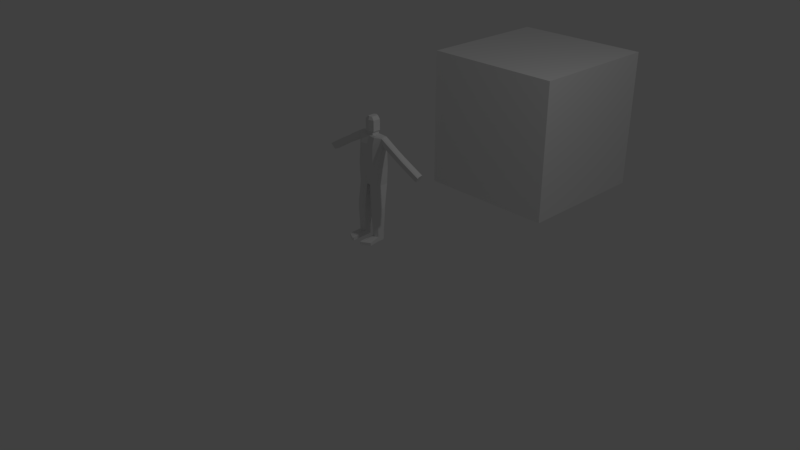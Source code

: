 # Source: simple_character.blend  (saved by Blender 2.79.0; exported with 4.5.12 LTS)
import bpy
from mathutils import Matrix  # noqa: F401  (used for matrix-valued properties, if any)

bpy.ops.wm.read_factory_settings(use_empty=True)
scene = bpy.context.scene
scene.name = 'Scene'

# ---- collections
col_collection_1 = bpy.data.collections.new('Collection 1'); scene.collection.children.link(col_collection_1)

# ---- materials (node trees are filled in below, after node groups)
mat_material = bpy.data.materials.new('Material')
mat_material.alpha_threshold = 0.0
mat_material.use_transparent_shadow = False
mat_material.roughness = 0.5
mat_material.line_color = (0.0, 0.0, 0.0, 1.0)

# ---- material node trees

# ---- world
world_world = bpy.data.worlds.new('World'); scene.world = world_world
world_world.color = (0.05088, 0.05088, 0.05088)
world_world.use_sun_shadow = False
world_world.sun_shadow_jitter_overblur = 0.0
world_world.cycles.sampling_method = 'MANUAL'

# ---- cameras
cam_camera = bpy.data.cameras.new('Camera')
cam_camera.clip_end = 100.0
cam_camera.lens = 35.0
cam_camera.sensor_width = 32.0
cam_camera.sensor_height = 18.0
cam_camera.ortho_scale = 7.314
cam_camera.dof.focus_distance = 0.0
cam_camera.dof.aperture_fstop = 128.0

# ---- lights
light_lamp = bpy.data.lights.new('Lamp', 'POINT')
light_lamp.transmission_factor = 0.0
light_lamp.cutoff_distance = 30.0
light_lamp.energy = 100.0
light_lamp.shadow_buffer_clip_start = 1.001
light_lamp.shadow_soft_size = 0.1
light_lamp.shadow_maximum_resolution = 0.006
light_lamp.use_absolute_resolution = True

# ---- meshes
me_cube = bpy.data.meshes.new('Cube')
me_cube.from_pydata([(0.4668, 0.7445, -0.2234), (-1.0, 0.7445, -0.2234), (0.4668, 0.8184, 1.0), (-1.0, 0.8184, 1.0), (0.02192, 1.0, 2.619), (-0.6497, 1.0, 2.589), (0.08816, 1.0, 3.034), (-0.6718, 1.0, 2.977), (0.03158, 2.415, 1.889), (-0.6329, 2.311, 1.881), (0.07135, 2.65, 2.127), (-0.7228, 2.546, 2.14), (0.004508, 2.684, 1.732), (-0.6729, 2.581, 1.724), (0.05009, 2.919, 1.969), (-0.7628, 2.816, 1.983), (-0.168, 3.845, 1.055), (-0.8454, 3.741, 1.047), (-0.1224, 4.08, 1.291), (-0.9353, 3.976, 1.305), (0.6575, 0.3858, -0.2234), (-1.219, 0.3676, -0.2234), (0.4668, 0.3748, 1.0), (-1.0, 0.3748, 1.0), (0.6004, 0.5215, 2.504), (-1.0, 0.5098, 2.504), (0.3824, 0.5215, 3.013), (-0.8729, 0.5098, 2.983), (0.4668, 0.1234, -0.2234), (0.4668, 0.1972, 1.0), (0.5646, 0.2647, 2.504), (0.3466, 0.2647, 3.013), (-1.0, 0.1234, -0.2234), (-1.0, 0.1972, 1.0), (-1.0, 0.2647, 2.504), (-0.8729, 0.2647, 2.983), (0.1098, 0.7445, -0.2234), (0.1098, 0.8184, 1.0), (-0.07696, 1.0, 2.504), (-0.07696, 1.0, 3.087), (-0.06556, 2.39, 1.78), (-0.09204, 2.625, 2.185), (-0.09579, 2.659, 1.623), (-0.1223, 2.894, 2.028), (-0.2683, 3.82, 0.9455), (-0.2947, 4.055, 1.351), (0.2109, 0.5186, 3.087), (-0.4279, 0.9112, -2.09), (0.1838, 0.2647, 3.087), (0.1098, 0.1234, -0.2234), (-0.6744, 0.7445, -0.2234), (-0.6744, 0.8184, 1.0), (-0.5841, 1.0, 2.504), (-0.5841, 1.0, 3.087), (-0.5689, 2.334, 1.792), (-0.5954, 2.569, 2.197), (-0.6061, 2.604, 1.634), (-0.6326, 2.839, 2.04), (-0.7786, 3.764, 0.9572), (-0.805, 3.999, 1.363), (-0.1022, 0.9112, -2.09), (-0.6744, 0.1234, -0.2234), (-0.6447, 0.5124, 3.087), (-0.6527, 0.2647, 3.087), (-0.6527, 0.2647, 3.281), (0.1838, 0.2647, 3.281), (-0.6527, 0.3593, 3.322), (0.1838, 0.3593, 3.322), (-0.6527, 0.3593, 4.052), (0.1838, 0.3593, 4.052), (-0.6527, 0.1704, 4.26), (0.1072, 0.1774, 4.26), (-0.1022, 0.9112, -1.775), (-0.4279, 0.9112, -1.775), (-0.6464, 0.5342, -1.775), (0.5783, 0.9112, -1.775), (0.7689, 0.5524, -1.775), (-0.4279, 0.29, -1.775), (-0.3808, 0.8046, -3.707), (0.5783, 0.29, -1.775), (-0.1022, 0.29, -1.775), (0.2212, 0.9112, -1.775), (-0.1289, 0.8787, -3.707), (0.2212, 0.29, -1.775), (-0.6464, 0.5342, -2.09), (0.5783, 0.9112, -2.09), (0.7689, 0.5524, -2.09), (-0.4279, 0.29, -2.09), (-0.3808, 0.8046, -4.015), (0.5783, 0.29, -2.09), (-0.1022, 0.29, -2.09), (0.2212, 0.9112, -2.09), (-0.1289, 0.8787, -4.015), (0.2212, 0.29, -2.09), (-0.6731, 0.6427, -3.707), (0.4668, 0.8787, -3.707), (0.6575, 0.661, -3.707), (-0.3761, 0.4614, -3.707), (2.255, 0.4368, -3.819), (0.4668, 0.3986, -3.707), (-0.1289, 0.3986, -3.707), (0.1098, 0.8787, -3.707), (1.706, 1.005, -3.819), (0.1098, 0.3986, -3.707), (-0.4546, 0.5762, -4.015), (0.4668, 0.8787, -4.015), (0.4668, 0.5762, -4.015), (-0.3761, 0.4614, -4.015), (-0.1289, 0.5762, -4.015), (0.4668, 0.3986, -4.015), (-0.1289, 0.3986, -4.015), (0.1098, 0.8787, -4.015), (0.1098, 0.5762, -4.015), (0.1098, 0.3986, -4.015), (2.164, 0.3259, -3.819), (2.164, 0.3259, -4.015), (1.706, 1.005, -4.015), (2.255, 0.4368, -4.015), (0.4668, -0.7445, -0.2234), (0.4668, 0.0, -0.2234), (-1.0, 0.0, -0.2234), (-1.0, -0.7445, -0.2234), (0.4668, -0.8184, 1.0), (0.4668, 0.0, 1.0), (-1.0, 0.0, 1.0), (-1.0, -0.8184, 1.0), (0.02192, -1.0, 2.619), (0.5288, 0.0, 2.504), (-0.6497, -1.0, 2.589), (-1.0, 0.0, 2.504), (0.08816, -1.0, 3.034), (0.3109, 0.0, 3.013), (-0.6718, -1.0, 2.977), (-0.8729, 0.0, 2.983), (0.03158, -2.415, 1.889), (-0.6329, -2.311, 1.881), (0.07135, -2.65, 2.127), (-0.7228, -2.546, 2.14), (0.004508, -2.684, 1.732), (-0.6729, -2.581, 1.724), (0.05009, -2.919, 1.969), (-0.7628, -2.816, 1.983), (-0.168, -3.845, 1.055), (-0.8454, -3.741, 1.047), (-0.1224, -4.08, 1.291), (-0.9353, -3.976, 1.305), (0.6575, -0.3858, -0.2234), (-1.219, -0.3676, -0.2234), (0.4668, -0.3748, 1.0), (-1.0, -0.3748, 1.0), (0.6004, -0.5215, 2.504), (-1.0, -0.5098, 2.504), (0.3824, -0.5215, 3.013), (-0.8729, -0.5098, 2.983), (0.4668, -0.1234, -0.2234), (0.4668, -0.1972, 1.0), (0.5646, -0.2647, 2.504), (0.3466, -0.2647, 3.013), (-1.0, -0.1234, -0.2234), (-1.0, -0.1972, 1.0), (-1.0, -0.2647, 2.504), (-0.8729, -0.2647, 2.983), (0.1098, -0.7445, -0.2234), (0.1098, 0.0, -0.2234), (0.1098, -0.8184, 1.0), (0.1098, 0.0, 1.0), (-0.07696, -1.0, 2.504), (0.1567, 0.0, 2.504), (-0.07696, -1.0, 3.087), (0.1567, 0.0, 3.087), (-0.06556, -2.39, 1.78), (-0.09204, -2.625, 2.185), (-0.09579, -2.659, 1.623), (-0.1223, -2.894, 2.028), (-0.2683, -3.82, 0.9455), (-0.2947, -4.055, 1.351), (0.2109, -0.5186, 3.087), (-0.4279, -0.9112, -2.09), (0.1838, -0.2647, 3.087), (0.1098, -0.1234, -0.2234), (-0.6744, -0.7445, -0.2234), (-0.6744, 0.0, -0.2234), (-0.6744, -0.8184, 1.0), (-0.6744, 0.0, 1.0), (-0.5841, -1.0, 2.504), (-0.6606, 0.0, 2.504), (-0.5841, -1.0, 3.087), (-0.6606, 0.0, 3.087), (-0.5689, -2.334, 1.792), (-0.5954, -2.569, 2.197), (-0.6061, -2.604, 1.634), (-0.6326, -2.839, 2.04), (-0.7786, -3.764, 0.9572), (-0.805, -3.999, 1.363), (-0.1022, -0.9112, -2.09), (-0.6744, -0.1234, -0.2234), (-0.6447, -0.5124, 3.087), (-0.6527, -0.2647, 3.087), (-0.6527, -0.2647, 3.281), (0.1838, -0.2647, 3.281), (0.1567, 0.0, 3.281), (-0.6606, 0.0, 3.281), (-0.6527, -0.3593, 3.322), (0.1838, -0.3593, 3.322), (0.3426, 0.0, 3.322), (-0.8989, 0.0, 3.322), (-0.6527, -0.3593, 4.052), (0.1838, -0.3593, 4.052), (0.3426, 0.0, 4.052), (-0.8989, 0.0, 4.052), (-0.6527, -0.1704, 4.26), (0.1072, -0.1774, 4.26), (0.2075, 0.0, 4.26), (-0.7745, 0.0, 4.26), (-0.1022, -0.9112, -1.775), (-0.4279, -0.9112, -1.775), (-0.6464, -0.5342, -1.775), (0.5783, -0.9112, -1.775), (0.7689, -0.5524, -1.775), (-0.4279, -0.29, -1.775), (-0.3808, -0.8046, -3.707), (0.5783, -0.29, -1.775), (-0.1022, -0.29, -1.775), (0.2212, -0.9112, -1.775), (-0.1289, -0.8787, -3.707), (0.2212, -0.29, -1.775), (-0.6464, -0.5342, -2.09), (0.5783, -0.9112, -2.09), (0.7689, -0.5524, -2.09), (-0.4279, -0.29, -2.09), (-0.3808, -0.8046, -4.015), (0.5783, -0.29, -2.09), (-0.1022, -0.29, -2.09), (0.2212, -0.9112, -2.09), (-0.1289, -0.8787, -4.015), (0.2212, -0.29, -2.09), (-0.6731, -0.6427, -3.707), (0.4668, -0.8787, -3.707), (0.6575, -0.661, -3.707), (-0.3761, -0.4614, -3.707), (2.255, -0.4368, -3.819), (0.4668, -0.3986, -3.707), (-0.1289, -0.3986, -3.707), (0.1098, -0.8787, -3.707), (1.706, -1.005, -3.819), (0.1098, -0.3986, -3.707), (-0.4546, -0.5762, -4.015), (0.4668, -0.8787, -4.015), (0.4668, -0.5762, -4.015), (-0.3761, -0.4614, -4.015), (-0.1289, -0.5762, -4.015), (0.4668, -0.3986, -4.015), (-0.1289, -0.3986, -4.015), (0.1098, -0.8787, -4.015), (0.1098, -0.5762, -4.015), (0.1098, -0.3986, -4.015), (2.164, -0.3259, -3.819), (2.164, -0.3259, -4.015), (1.706, -1.005, -4.015), (2.255, -0.4368, -4.015)], [], [(61, 181, 120, 32), (28, 29, 123, 119), (21, 23, 3, 1), (51, 50, 1, 3), (22, 2, 4, 24), (33, 124, 129, 34), (51, 3, 5, 52), (63, 35, 133, 187), (24, 4, 6, 26), (34, 129, 133, 35), (5, 7, 11, 9), (41, 10, 14, 43), (39, 6, 10, 41), (6, 4, 8, 10), (52, 5, 9, 54), (14, 12, 16, 18), (10, 8, 12, 14), (54, 9, 13, 56), (9, 11, 15, 13), (58, 17, 19, 59), (56, 13, 17, 58), (13, 15, 19, 17), (43, 14, 18, 45), (5, 25, 27, 7), (30, 24, 26, 31), (53, 7, 27, 62), (3, 23, 25, 5), (29, 22, 24, 30), (32, 33, 23, 21), (0, 2, 22, 20), (50, 36, 81, 72), (120, 124, 33, 32), (123, 29, 30, 127), (127, 30, 31, 131), (25, 34, 35, 27), (62, 27, 35, 63), (23, 33, 34, 25), (20, 22, 29, 28), (0, 20, 76, 75), (20, 28, 79, 76), (26, 46, 48, 31), (36, 0, 75, 81), (6, 39, 46, 26), (57, 43, 45, 59), (12, 42, 44, 16), (16, 44, 45, 18), (8, 40, 42, 12), (4, 38, 40, 8), (53, 39, 41, 55), (55, 41, 43, 57), (31, 48, 169, 131), (2, 37, 38, 4), (2, 0, 36, 37), (28, 119, 163, 49), (11, 55, 57, 15), (7, 53, 55, 11), (15, 57, 59, 19), (28, 49, 83, 79), (46, 62, 63, 48), (49, 61, 80, 83), (39, 53, 62, 46), (42, 56, 58, 44), (44, 58, 59, 45), (40, 54, 56, 42), (38, 52, 54, 40), (169, 48, 65, 200), (37, 51, 52, 38), (37, 36, 50, 51), (49, 163, 181, 61), (64, 201, 205, 66), (48, 63, 64, 65), (63, 187, 201, 64), (204, 67, 69, 208), (200, 65, 67, 204), (65, 64, 66, 67), (67, 66, 68, 69), (66, 205, 209, 68), (71, 70, 213, 212), (69, 68, 70, 71), (68, 209, 213, 70), (208, 69, 71, 212), (77, 74, 84, 87), (80, 77, 87, 90), (79, 83, 93, 89), (75, 76, 86, 85), (72, 81, 91, 60), (76, 79, 89, 86), (1, 50, 72, 73), (61, 32, 77, 80), (21, 1, 73, 74), (32, 21, 74, 77), (87, 84, 94, 97), (90, 87, 97, 100), (89, 93, 103, 99), (85, 86, 96, 95), (60, 91, 101, 82), (86, 89, 99, 96), (73, 72, 60, 47), (81, 75, 85, 91), (83, 80, 90, 93), (74, 73, 47, 84), (101, 95, 105, 111), (78, 82, 92, 88), (97, 94, 104, 107), (100, 97, 107, 110), (99, 103, 113, 109), (105, 95, 102, 116), (47, 60, 82, 78), (91, 85, 95, 101), (93, 90, 100, 103), (84, 47, 78, 94), (92, 108, 104, 88), (108, 110, 107, 104), (106, 109, 113, 112), (105, 106, 112, 111), (112, 113, 110, 108), (111, 112, 108, 92), (103, 100, 110, 113), (94, 78, 88, 104), (109, 106, 117, 115), (82, 101, 111, 92), (102, 98, 117, 116), (98, 114, 115, 117), (95, 96, 98, 102), (106, 105, 116, 117), (99, 109, 115, 114), (96, 99, 114, 98), (195, 158, 120, 181), (165, 167, 127, 123), (154, 119, 123, 155), (181, 120, 124, 183), (147, 121, 125, 149), (182, 125, 121, 180), (167, 169, 131, 127), (148, 150, 126, 122), (159, 160, 129, 124), (182, 184, 128, 125), (197, 187, 133, 161), (150, 152, 130, 126), (160, 161, 133, 129), (128, 135, 137, 132), (171, 173, 140, 136), (168, 171, 136, 130), (130, 136, 134, 126), (184, 188, 135, 128), (140, 144, 142, 138), (136, 140, 138, 134), (188, 190, 139, 135), (135, 139, 141, 137), (192, 193, 145, 143), (190, 192, 143, 139), (139, 143, 145, 141), (173, 175, 144, 140), (128, 132, 153, 151), (156, 157, 152, 150), (186, 196, 153, 132), (125, 128, 151, 149), (155, 156, 150, 148), (158, 147, 149, 159), (118, 146, 148, 122), (180, 214, 223, 162), (120, 158, 159, 124), (123, 127, 156, 155), (127, 131, 157, 156), (151, 153, 161, 160), (196, 197, 161, 153), (149, 151, 160, 159), (146, 154, 155, 148), (118, 217, 218, 146), (146, 218, 221, 154), (152, 157, 178, 176), (162, 223, 217, 118), (130, 152, 176, 168), (191, 193, 175, 173), (138, 142, 174, 172), (142, 144, 175, 174), (134, 138, 172, 170), (126, 134, 170, 166), (186, 189, 171, 168), (189, 191, 173, 171), (157, 131, 169, 178), (122, 126, 166, 164), (185, 187, 169, 167), (122, 164, 162, 118), (119, 163, 165, 123), (183, 185, 167, 165), (154, 179, 163, 119), (124, 129, 185, 183), (129, 133, 187, 185), (137, 141, 191, 189), (132, 137, 189, 186), (141, 145, 193, 191), (154, 221, 225, 179), (176, 178, 197, 196), (179, 225, 222, 195), (168, 176, 196, 186), (172, 174, 192, 190), (174, 175, 193, 192), (170, 172, 190, 188), (166, 170, 188, 184), (169, 200, 199, 178), (164, 166, 184, 182), (164, 182, 180, 162), (163, 181, 183, 165), (179, 195, 181, 163), (198, 202, 205, 201), (178, 199, 198, 197), (197, 198, 201, 187), (187, 201, 200, 169), (204, 208, 207, 203), (200, 204, 203, 199), (201, 205, 204, 200), (199, 203, 202, 198), (209, 213, 212, 208), (205, 209, 208, 204), (203, 207, 206, 202), (202, 206, 209, 205), (211, 212, 213, 210), (207, 211, 210, 206), (206, 210, 213, 209), (208, 212, 211, 207), (219, 229, 226, 216), (222, 232, 229, 219), (221, 231, 235, 225), (217, 227, 228, 218), (214, 194, 233, 223), (218, 228, 231, 221), (121, 215, 214, 180), (195, 222, 219, 158), (147, 216, 215, 121), (158, 219, 216, 147), (229, 239, 236, 226), (232, 242, 239, 229), (231, 241, 245, 235), (227, 237, 238, 228), (194, 224, 243, 233), (228, 238, 241, 231), (215, 177, 194, 214), (223, 233, 227, 217), (225, 235, 232, 222), (216, 226, 177, 215), (243, 253, 247, 237), (220, 230, 234, 224), (239, 249, 246, 236), (242, 252, 249, 239), (241, 251, 255, 245), (247, 258, 244, 237), (177, 220, 224, 194), (233, 243, 237, 227), (235, 245, 242, 232), (226, 236, 220, 177), (234, 230, 246, 250), (250, 246, 249, 252), (248, 254, 255, 251), (247, 253, 254, 248), (254, 250, 252, 255), (253, 234, 250, 254), (245, 255, 252, 242), (236, 246, 230, 220), (251, 257, 259, 248), (224, 234, 253, 243), (244, 258, 259, 240), (240, 259, 257, 256), (237, 244, 240, 238), (248, 259, 258, 247), (241, 256, 257, 251), (238, 240, 256, 241)])
_uv = me_cube.uv_layers.new(name='UVMap')
_uv.uv.foreach_set('vector', [0.632, 0.7441, 0.621, 0.7441, 0.621, 0.7151, 0.632, 0.7151, 0.08276, 0.6735, 0.07616, 0.5647, 0.09378, 0.5647, 0.09378, 0.6735, 0.2572, 0.3849, 0.2565, 0.4944, 0.2169, 0.4944, 0.2235, 0.3855, 0.7837, 0.1135, 0.7837, 0.004472, 0.8128, 0.004452, 0.8128, 0.1135, 0.0603, 0.5647, 0.02069, 0.5647, 0.004466, 0.4219, 0.0472, 0.4304, 0.2724, 0.4944, 0.29, 0.4944, 0.29, 0.6283, 0.2663, 0.6283, 0.7837, 0.1135, 0.8128, 0.1135, 0.7813, 0.2555, 0.7755, 0.2479, 0.416, 0.7877, 0.3968, 0.7877, 0.3968, 0.7642, 0.4153, 0.7642, 0.0472, 0.4304, 0.004466, 0.4219, 0.004466, 0.3847, 0.0472, 0.3858, 0.2663, 0.6283, 0.29, 0.6283, 0.29, 0.6712, 0.2663, 0.6712, 0.1647, 0.9699, 0.1346, 0.9867, 0.1322, 0.8301, 0.1624, 0.8372, 0.8366, 0.1338, 0.8217, 0.1323, 0.8218, 0.1082, 0.8375, 0.1098, 0.8458, 0.2782, 0.8308, 0.2789, 0.8217, 0.1323, 0.8366, 0.1338, 0.3209, 0.6802, 0.3535, 0.6982, 0.3492, 0.8399, 0.3203, 0.8479, 0.1711, 0.9662, 0.1647, 0.9699, 0.1624, 0.8372, 0.1682, 0.8316, 0.321, 0.8757, 0.3498, 0.8677, 0.3528, 0.9875, 0.3241, 0.9955, 0.3203, 0.8479, 0.3492, 0.8399, 0.3498, 0.8677, 0.321, 0.8757, 0.1682, 0.8316, 0.1624, 0.8372, 0.1629, 0.8094, 0.1687, 0.8038, 0.1624, 0.8372, 0.1322, 0.8301, 0.1328, 0.8023, 0.1629, 0.8094, 0.3836, 0.7169, 0.378, 0.7087, 0.3716, 0.6847, 0.3836, 0.6802, 0.1687, 0.8038, 0.1629, 0.8094, 0.1653, 0.6895, 0.1711, 0.6839, 0.1629, 0.8094, 0.1328, 0.8023, 0.1351, 0.6824, 0.1653, 0.6895, 0.8375, 0.1098, 0.8218, 0.1082, 0.8295, 0.004452, 0.8452, 0.005983, 0.2007, 0.6369, 0.2445, 0.6283, 0.2445, 0.6712, 0.2007, 0.6713, 0.07014, 0.4305, 0.0472, 0.4304, 0.0472, 0.3858, 0.07014, 0.3859, 0.4221, 0.8532, 0.4147, 0.8532, 0.3968, 0.8096, 0.4167, 0.8098, 0.2169, 0.4944, 0.2565, 0.4944, 0.2445, 0.6283, 0.2007, 0.6369, 0.07616, 0.5647, 0.0603, 0.5647, 0.0472, 0.4304, 0.07014, 0.4305, 0.279, 0.3855, 0.2724, 0.4944, 0.2565, 0.4944, 0.2572, 0.3849, 0.02728, 0.6735, 0.02069, 0.5647, 0.0603, 0.5647, 0.05932, 0.673, 0.3591, 0.3713, 0.2901, 0.3599, 0.3022, 0.2224, 0.3307, 0.2271, 0.29, 0.3855, 0.29, 0.4944, 0.2724, 0.4944, 0.279, 0.3855, 0.09378, 0.5647, 0.07616, 0.5647, 0.07014, 0.4305, 0.09378, 0.4306, 0.09378, 0.4306, 0.07014, 0.4305, 0.07014, 0.3859, 0.09378, 0.386, 0.2445, 0.6283, 0.2663, 0.6283, 0.2663, 0.6712, 0.2445, 0.6712, 0.4167, 0.8098, 0.3968, 0.8096, 0.3968, 0.7877, 0.416, 0.7877, 0.2565, 0.4944, 0.2724, 0.4944, 0.2663, 0.6283, 0.2445, 0.6283, 0.05932, 0.673, 0.0603, 0.5647, 0.07616, 0.5647, 0.08276, 0.6735, 0.8974, 0.3642, 0.9293, 0.3611, 0.9253, 0.4996, 0.8934, 0.5027, 0.9293, 0.3611, 0.9527, 0.3598, 0.9487, 0.4983, 0.9253, 0.4996, 0.5086, 0.8106, 0.493, 0.8103, 0.4906, 0.7877, 0.5054, 0.7877, 0.2901, 0.3599, 0.2586, 0.3548, 0.2708, 0.2172, 0.3022, 0.2224, 0.4823, 0.8532, 0.4673, 0.8532, 0.493, 0.8103, 0.5086, 0.8106, 0.8833, 0.1126, 0.8375, 0.1098, 0.8452, 0.005983, 0.891, 0.008833, 0.3498, 0.8677, 0.3597, 0.8706, 0.3627, 0.9904, 0.3528, 0.9875, 0.842, 0.2939, 0.852, 0.3027, 0.8152, 0.3054, 0.8202, 0.2899, 0.3492, 0.8399, 0.359, 0.8428, 0.3597, 0.8706, 0.3498, 0.8677, 0.3535, 0.6982, 0.3627, 0.7033, 0.359, 0.8428, 0.3492, 0.8399, 0.891, 0.2762, 0.8458, 0.2782, 0.8366, 0.1338, 0.8817, 0.1367, 0.8817, 0.1367, 0.8366, 0.1338, 0.8375, 0.1098, 0.8833, 0.1126, 0.5054, 0.7877, 0.4906, 0.7877, 0.4882, 0.7642, 0.5022, 0.7642, 0.6818, 0.1136, 0.7137, 0.1136, 0.7302, 0.2479, 0.7214, 0.2581, 0.6818, 0.1136, 0.6818, 0.004541, 0.7137, 0.00452, 0.7137, 0.1136, 0.632, 0.8457, 0.621, 0.8457, 0.621, 0.8139, 0.632, 0.8139, 0.7988, 0.8377, 0.7876, 0.8363, 0.7887, 0.8122, 0.8002, 0.8136, 0.8063, 0.9752, 0.799, 0.9756, 0.7876, 0.8363, 0.7988, 0.8377, 0.8002, 0.8136, 0.7887, 0.8122, 0.7948, 0.7083, 0.8063, 0.7097, 0.6729, 0.3419, 0.6411, 0.3441, 0.6411, 0.2051, 0.6729, 0.2029, 0.493, 0.8103, 0.4167, 0.8098, 0.416, 0.7877, 0.4906, 0.7877, 0.6411, 0.3441, 0.5712, 0.3489, 0.6122, 0.2071, 0.6411, 0.2051, 0.4673, 0.8532, 0.4221, 0.8532, 0.4167, 0.8098, 0.493, 0.8103, 0.06934, 0.8299, 0.1151, 0.8285, 0.1233, 0.9327, 0.07746, 0.9342, 0.852, 0.3027, 0.852, 0.3483, 0.8152, 0.3509, 0.8152, 0.3054, 0.06833, 0.8058, 0.1135, 0.8043, 0.1151, 0.8285, 0.06934, 0.8299, 0.0781, 0.6824, 0.1233, 0.6859, 0.1135, 0.8043, 0.06833, 0.8058, 0.979, 0.6369, 0.9789, 0.6604, 0.9616, 0.6604, 0.9617, 0.6369, 0.7137, 0.1136, 0.7837, 0.1135, 0.7755, 0.2479, 0.7302, 0.2479, 0.7137, 0.1136, 0.7137, 0.00452, 0.7837, 0.004472, 0.7837, 0.1135, 0.632, 0.8139, 0.621, 0.8139, 0.621, 0.7441, 0.632, 0.7441, 0.7375, 0.9001, 0.7139, 0.8994, 0.7139, 0.8783, 0.746, 0.9002, 0.777, 0.8685, 0.777, 0.9429, 0.7597, 0.9429, 0.7597, 0.8685, 0.2179, 0.9306, 0.218, 0.9542, 0.2007, 0.9542, 0.2007, 0.9306, 0.8473, 0.9767, 0.8152, 0.9772, 0.8152, 0.9122, 0.8473, 0.9118, 0.9782, 0.5723, 0.9776, 0.596, 0.9782, 0.6044, 0.9616, 0.5736, 0.7375, 0.9746, 0.7375, 0.9001, 0.746, 0.9002, 0.746, 0.9747, 0.7568, 0.3501, 0.6821, 0.3501, 0.6821, 0.2851, 0.7568, 0.2851, 0.5422, 0.8858, 0.5743, 0.885, 0.5743, 0.95, 0.5422, 0.9508, 0.5126, 0.8709, 0.5126, 0.9385, 0.4974, 0.9494, 0.4966, 0.8621, 0.7568, 0.2851, 0.6821, 0.2851, 0.6818, 0.267, 0.7496, 0.267, 0.5422, 0.9508, 0.5743, 0.95, 0.5743, 0.9689, 0.5591, 0.9693, 0.8473, 0.9118, 0.8152, 0.9122, 0.8315, 0.8939, 0.8473, 0.8936, 0.7371, 0.5623, 0.7154, 0.5597, 0.7179, 0.5318, 0.7396, 0.5344, 0.6122, 0.2071, 0.5832, 0.2091, 0.5813, 0.1812, 0.6103, 0.1792, 0.6729, 0.2029, 0.6411, 0.2051, 0.6391, 0.1772, 0.6709, 0.175, 0.8934, 0.5027, 0.9253, 0.4996, 0.9276, 0.5275, 0.8957, 0.5306, 0.3307, 0.2271, 0.3022, 0.2224, 0.3068, 0.1948, 0.3353, 0.1994, 0.9253, 0.4996, 0.9487, 0.4983, 0.951, 0.5262, 0.9276, 0.5275, 0.3878, 0.376, 0.3591, 0.3713, 0.3307, 0.2271, 0.3594, 0.2318, 0.5712, 0.3489, 0.5422, 0.3509, 0.5832, 0.2091, 0.6122, 0.2071, 0.7179, 0.6968, 0.6843, 0.6944, 0.6818, 0.5573, 0.7154, 0.5597, 0.7396, 0.6994, 0.7179, 0.6968, 0.7154, 0.5597, 0.7371, 0.5623, 0.6729, 0.8872, 0.6527, 0.8869, 0.6459, 0.7428, 0.6729, 0.7426, 0.6103, 0.1792, 0.5813, 0.1812, 0.5756, 0.03674, 0.5978, 0.03541, 0.6709, 0.175, 0.6391, 0.1772, 0.6191, 0.03394, 0.6509, 0.03174, 0.8957, 0.5306, 0.9276, 0.5275, 0.9293, 0.6721, 0.9099, 0.6742, 0.3353, 0.1994, 0.3068, 0.1948, 0.34, 0.05423, 0.361, 0.05768, 0.9276, 0.5275, 0.951, 0.5262, 0.9527, 0.6708, 0.9293, 0.6721, 0.3594, 0.2318, 0.3307, 0.2271, 0.3353, 0.1994, 0.364, 0.2041, 0.3022, 0.2224, 0.2708, 0.2172, 0.2753, 0.1896, 0.3068, 0.1948, 0.6411, 0.2051, 0.6122, 0.2071, 0.6103, 0.1792, 0.6391, 0.1772, 0.7154, 0.5597, 0.6818, 0.5573, 0.6843, 0.5294, 0.7179, 0.5318, 0.34, 0.05423, 0.3086, 0.04907, 0.313, 0.02208, 0.3444, 0.02723, 0.3834, 0.06115, 0.361, 0.05768, 0.3655, 0.03068, 0.3878, 0.03415, 0.6729, 0.7426, 0.6459, 0.7428, 0.6648, 0.7151, 0.6721, 0.7153, 0.5978, 0.03541, 0.5756, 0.03674, 0.5737, 0.009453, 0.5959, 0.00813, 0.6509, 0.03174, 0.6191, 0.03394, 0.6172, 0.006656, 0.649, 0.004452, 0.313, 0.02208, 0.3086, 0.04907, 0.2007, 0.02162, 0.2035, 0.004452, 0.364, 0.2041, 0.3353, 0.1994, 0.361, 0.05768, 0.3834, 0.06115, 0.3068, 0.1948, 0.2753, 0.1896, 0.3086, 0.04907, 0.34, 0.05423, 0.6391, 0.1772, 0.6103, 0.1792, 0.5978, 0.03541, 0.6191, 0.03394, 0.7179, 0.5318, 0.6843, 0.5294, 0.7068, 0.3871, 0.7213, 0.3875, 0.8317, 0.8566, 0.8587, 0.8557, 0.8596, 0.8847, 0.839, 0.8788, 0.8587, 0.8557, 0.8745, 0.8552, 0.8696, 0.8774, 0.8596, 0.8847, 0.857, 0.8027, 0.8728, 0.8022, 0.8738, 0.834, 0.858, 0.8345, 0.83, 0.8036, 0.857, 0.8027, 0.858, 0.8345, 0.831, 0.8353, 0.858, 0.8345, 0.8738, 0.834, 0.8745, 0.8552, 0.8587, 0.8557, 0.831, 0.8353, 0.858, 0.8345, 0.8587, 0.8557, 0.8317, 0.8566, 0.6191, 0.03394, 0.5978, 0.03541, 0.5959, 0.00813, 0.6172, 0.006656, 0.7213, 0.3875, 0.7068, 0.3871, 0.7092, 0.3598, 0.7296, 0.3614, 0.8728, 0.8022, 0.857, 0.8027, 0.8644, 0.6432, 0.8745, 0.6509, 0.361, 0.05768, 0.34, 0.05423, 0.3444, 0.02723, 0.3655, 0.03068, 0.8614, 0.3503, 0.8609, 0.2998, 0.8783, 0.3001, 0.8788, 0.3507, 0.8609, 0.2998, 0.8614, 0.2899, 0.8788, 0.2903, 0.8783, 0.3001, 0.6978, 0.7083, 0.7165, 0.7261, 0.7304, 0.8694, 0.6818, 0.8184, 0.857, 0.8027, 0.83, 0.8036, 0.8152, 0.6936, 0.8644, 0.6432, 0.9955, 0.1557, 0.9681, 0.1557, 0.9682, 0.004452, 0.9856, 0.004452, 0.7165, 0.7261, 0.7406, 0.7101, 0.7406, 0.8617, 0.7304, 0.8694, 0.61, 0.7441, 0.61, 0.7151, 0.621, 0.7151, 0.621, 0.7441, 0.4959, 0.2946, 0.5001, 0.1607, 0.5333, 0.1607, 0.5278, 0.2946, 0.1048, 0.6735, 0.09378, 0.6735, 0.09378, 0.5647, 0.1114, 0.5647, 0.426, 0.4035, 0.3969, 0.4035, 0.3968, 0.2946, 0.4259, 0.2946, 0.3228, 0.3849, 0.3565, 0.3855, 0.3631, 0.4944, 0.3235, 0.4944, 0.4987, 0.5571, 0.5277, 0.5571, 0.5277, 0.6662, 0.4987, 0.6662, 0.5001, 0.1607, 0.5, 0.1089, 0.5138, 0.1155, 0.5333, 0.1607, 0.1273, 0.5647, 0.1404, 0.4304, 0.1831, 0.4219, 0.1669, 0.5647, 0.3076, 0.4944, 0.3136, 0.6283, 0.29, 0.6283, 0.29, 0.4944, 0.4987, 0.5571, 0.4904, 0.4226, 0.4962, 0.4151, 0.5277, 0.5571, 0.416, 0.7406, 0.4153, 0.7642, 0.3968, 0.7642, 0.3968, 0.7406, 0.1404, 0.4304, 0.1404, 0.3858, 0.1831, 0.3847, 0.1831, 0.4219, 0.3136, 0.6283, 0.3136, 0.6712, 0.29, 0.6712, 0.29, 0.6283, 0.9259, 0.7, 0.9236, 0.8326, 0.8934, 0.8397, 0.8958, 0.6831, 0.8301, 0.5049, 0.831, 0.529, 0.8153, 0.5305, 0.8152, 0.5065, 0.8393, 0.3605, 0.8301, 0.5049, 0.8152, 0.5065, 0.8244, 0.3598, 0.2695, 0.9955, 0.2689, 0.8279, 0.2978, 0.8358, 0.3022, 0.9775, 0.9324, 0.7036, 0.9294, 0.8382, 0.9236, 0.8326, 0.9259, 0.7, 0.2697, 0.8, 0.2727, 0.6802, 0.3015, 0.6882, 0.2985, 0.808, 0.2689, 0.8279, 0.2697, 0.8, 0.2985, 0.808, 0.2978, 0.8358, 0.9294, 0.8382, 0.93, 0.866, 0.9242, 0.8604, 0.9236, 0.8326, 0.9236, 0.8326, 0.9242, 0.8604, 0.894, 0.8675, 0.8934, 0.8397, 0.5295, 0.6751, 0.5295, 0.712, 0.5176, 0.7075, 0.5238, 0.6833, 0.93, 0.866, 0.9324, 0.9859, 0.9265, 0.9803, 0.9242, 0.8604, 0.9242, 0.8604, 0.9265, 0.9803, 0.8964, 0.9874, 0.894, 0.8675, 0.831, 0.529, 0.8388, 0.6328, 0.823, 0.6343, 0.8153, 0.5305, 0.3793, 0.6369, 0.3793, 0.6713, 0.3355, 0.6712, 0.3355, 0.6283, 0.1174, 0.4305, 0.1174, 0.3859, 0.1404, 0.3858, 0.1404, 0.4304, 0.4221, 0.6751, 0.4167, 0.7185, 0.3968, 0.7188, 0.4147, 0.6751, 0.3631, 0.4944, 0.3793, 0.6369, 0.3355, 0.6283, 0.3235, 0.4944, 0.1114, 0.5647, 0.1174, 0.4305, 0.1404, 0.4304, 0.1273, 0.5647, 0.301, 0.3855, 0.3228, 0.3849, 0.3235, 0.4944, 0.3076, 0.4944, 0.1603, 0.6735, 0.1282, 0.673, 0.1273, 0.5647, 0.1669, 0.5647, 0.1631, 0.009172, 0.1345, 0.1532, 0.1061, 0.1579, 0.09399, 0.02054, 0.29, 0.3855, 0.301, 0.3855, 0.3076, 0.4944, 0.29, 0.4944, 0.09378, 0.5647, 0.09378, 0.4306, 0.1174, 0.4305, 0.1114, 0.5647, 0.09378, 0.4306, 0.09378, 0.386, 0.1174, 0.3859, 0.1174, 0.4305, 0.3355, 0.6283, 0.3355, 0.6712, 0.3136, 0.6712, 0.3136, 0.6283, 0.4167, 0.7185, 0.416, 0.7406, 0.3968, 0.7406, 0.3968, 0.7188, 0.3235, 0.4944, 0.3355, 0.6283, 0.3136, 0.6283, 0.3076, 0.4944, 0.1282, 0.673, 0.1048, 0.6735, 0.1114, 0.5647, 0.1273, 0.5647, 0.9039, 0.3145, 0.8999, 0.1759, 0.9318, 0.179, 0.9358, 0.3175, 0.9358, 0.3175, 0.9318, 0.179, 0.9552, 0.1803, 0.9592, 0.3188, 0.5086, 0.7177, 0.5054, 0.7406, 0.4906, 0.7406, 0.493, 0.718, 0.09399, 0.02054, 0.1061, 0.1579, 0.07461, 0.1631, 0.06254, 0.02571, 0.4823, 0.6751, 0.5086, 0.7177, 0.493, 0.718, 0.4673, 0.6751, 0.8768, 0.5261, 0.8845, 0.6299, 0.8388, 0.6328, 0.831, 0.529, 0.2985, 0.808, 0.3015, 0.6882, 0.3113, 0.6853, 0.3083, 0.8052, 0.7927, 0.3238, 0.7707, 0.3281, 0.7658, 0.3126, 0.8027, 0.315, 0.2978, 0.8358, 0.2985, 0.808, 0.3083, 0.8052, 0.3076, 0.833, 0.3022, 0.9775, 0.2978, 0.8358, 0.3076, 0.833, 0.3113, 0.9724, 0.8845, 0.3626, 0.8753, 0.502, 0.8301, 0.5049, 0.8393, 0.3605, 0.8753, 0.502, 0.8768, 0.5261, 0.831, 0.529, 0.8301, 0.5049, 0.5054, 0.7406, 0.5022, 0.7642, 0.4882, 0.7642, 0.4906, 0.7406, 0.3968, 0.557, 0.4363, 0.4124, 0.4451, 0.4226, 0.4286, 0.5571, 0.4271, 0.1607, 0.427, 0.1089, 0.5, 0.1089, 0.5001, 0.1607, 0.3968, 0.557, 0.4286, 0.5571, 0.4286, 0.6662, 0.3968, 0.6661, 0.5279, 0.4035, 0.496, 0.4035, 0.4959, 0.2946, 0.5278, 0.2946, 0.4259, 0.2946, 0.4271, 0.1607, 0.5001, 0.1607, 0.4959, 0.2946, 0.61, 0.8457, 0.61, 0.8139, 0.621, 0.8139, 0.621, 0.8457, 0.3968, 0.2946, 0.3968, 0.1607, 0.4271, 0.1607, 0.4259, 0.2946, 0.3968, 0.1607, 0.4081, 0.1182, 0.427, 0.1089, 0.4271, 0.1607, 0.9525, 0.821, 0.9539, 0.8451, 0.9424, 0.8465, 0.9413, 0.8224, 0.96, 0.6835, 0.9525, 0.821, 0.9413, 0.8224, 0.9527, 0.6831, 0.9539, 0.8451, 0.96, 0.949, 0.9485, 0.9504, 0.9424, 0.8465, 0.6729, 0.3689, 0.6729, 0.5078, 0.6411, 0.5056, 0.6411, 0.3667, 0.493, 0.718, 0.4906, 0.7406, 0.416, 0.7406, 0.4167, 0.7185, 0.6411, 0.3667, 0.6411, 0.5056, 0.6123, 0.5036, 0.5712, 0.3618, 0.4673, 0.6751, 0.493, 0.718, 0.4167, 0.7185, 0.4221, 0.6751, 0.005476, 0.7867, 0.01359, 0.6824, 0.0594, 0.6839, 0.05128, 0.7881, 0.8027, 0.315, 0.7658, 0.3126, 0.7658, 0.267, 0.8027, 0.2695, 0.004466, 0.8108, 0.005476, 0.7867, 0.05128, 0.7881, 0.04965, 0.8123, 0.01423, 0.9342, 0.004466, 0.8108, 0.04965, 0.8123, 0.0594, 0.9307, 0.979, 0.6369, 0.9617, 0.6369, 0.9616, 0.6133, 0.9789, 0.6133, 0.4286, 0.5571, 0.4451, 0.4226, 0.4904, 0.4226, 0.4987, 0.5571, 0.4286, 0.5571, 0.4987, 0.5571, 0.4987, 0.6662, 0.4286, 0.6662, 0.496, 0.4035, 0.426, 0.4035, 0.4259, 0.2946, 0.4959, 0.2946, 0.61, 0.8139, 0.61, 0.7441, 0.621, 0.7441, 0.621, 0.8139, 0.6903, 0.9001, 0.6818, 0.9002, 0.7139, 0.8783, 0.7139, 0.8994, 0.6326, 0.9595, 0.6153, 0.9595, 0.6153, 0.885, 0.6326, 0.8851, 0.2179, 0.9778, 0.2007, 0.9778, 0.2007, 0.9542, 0.218, 0.9542, 0.427, 0.1089, 0.427, 0.09165, 0.5, 0.09165, 0.5, 0.1089, 0.8473, 0.9767, 0.8473, 0.9118, 0.8794, 0.9122, 0.8794, 0.9772, 0.9782, 0.5723, 0.9616, 0.5736, 0.9733, 0.5406, 0.974, 0.549, 0.427, 0.09165, 0.4058, 0.08798, 0.5166, 0.08798, 0.5, 0.09165, 0.6903, 0.9746, 0.6818, 0.9747, 0.6818, 0.9002, 0.6903, 0.9001, 0.4057, 0.02301, 0.4168, 0.004452, 0.5045, 0.004452, 0.5166, 0.02301, 0.4058, 0.08798, 0.4057, 0.02301, 0.5166, 0.02301, 0.5166, 0.08798, 0.4719, 0.8621, 0.4719, 0.9271, 0.3973, 0.9271, 0.3973, 0.8622, 0.6064, 0.8858, 0.6064, 0.9508, 0.5743, 0.95, 0.5743, 0.885, 0.4809, 0.8712, 0.4966, 0.8621, 0.4974, 0.9494, 0.4821, 0.9387, 0.4719, 0.9271, 0.4646, 0.945, 0.3968, 0.945, 0.3973, 0.9271, 0.6064, 0.9508, 0.5895, 0.9693, 0.5743, 0.9689, 0.5743, 0.95, 0.8473, 0.9118, 0.8473, 0.8936, 0.8632, 0.8939, 0.8794, 0.9122, 0.8038, 0.497, 0.8063, 0.5248, 0.7846, 0.5274, 0.7821, 0.4996, 0.6123, 0.5036, 0.6103, 0.5315, 0.5813, 0.5295, 0.5833, 0.5016, 0.6729, 0.5078, 0.6709, 0.5357, 0.6391, 0.5335, 0.6411, 0.5056, 0.8999, 0.1759, 0.9021, 0.148, 0.934, 0.1511, 0.9318, 0.179, 0.1345, 0.1532, 0.1391, 0.1808, 0.1106, 0.1855, 0.1061, 0.1579, 0.9318, 0.179, 0.934, 0.1511, 0.9574, 0.1524, 0.9552, 0.1803, 0.1917, 0.004452, 0.1632, 0.1485, 0.1345, 0.1532, 0.1631, 0.009172, 0.5712, 0.3618, 0.6123, 0.5036, 0.5833, 0.5016, 0.5422, 0.3598, 0.7846, 0.3624, 0.7821, 0.4996, 0.7485, 0.5019, 0.751, 0.3648, 0.8063, 0.3598, 0.8038, 0.497, 0.7821, 0.4996, 0.7846, 0.3624, 0.9885, 0.3598, 0.9885, 0.5043, 0.9616, 0.5039, 0.9685, 0.3598, 0.6103, 0.5315, 0.5977, 0.6752, 0.5756, 0.6738, 0.5813, 0.5295, 0.6709, 0.5357, 0.6508, 0.6789, 0.619, 0.6767, 0.6391, 0.5335, 0.9021, 0.148, 0.9164, 0.004452, 0.9358, 0.006524, 0.934, 0.1511, 0.1391, 0.1808, 0.1649, 0.3226, 0.1439, 0.326, 0.1106, 0.1855, 0.934, 0.1511, 0.9358, 0.006524, 0.9592, 0.007819, 0.9574, 0.1524, 0.1632, 0.1485, 0.1678, 0.1761, 0.1391, 0.1808, 0.1345, 0.1532, 0.1061, 0.1579, 0.1106, 0.1855, 0.07915, 0.1907, 0.07461, 0.1631, 0.6411, 0.5056, 0.6391, 0.5335, 0.6103, 0.5315, 0.6123, 0.5036, 0.7821, 0.4996, 0.7846, 0.5274, 0.751, 0.5298, 0.7485, 0.5019, 0.1439, 0.326, 0.1483, 0.353, 0.1169, 0.3582, 0.1124, 0.3312, 0.1873, 0.3191, 0.1917, 0.3461, 0.1693, 0.3496, 0.1649, 0.3226, 0.9885, 0.5043, 0.9877, 0.5316, 0.9804, 0.5317, 0.9616, 0.5039, 0.5977, 0.6752, 0.5958, 0.7025, 0.5737, 0.7011, 0.5756, 0.6738, 0.6508, 0.6789, 0.6489, 0.7062, 0.6171, 0.704, 0.619, 0.6767, 0.1169, 0.3582, 0.007287, 0.3758, 0.004466, 0.3586, 0.1124, 0.3312, 0.1678, 0.1761, 0.1873, 0.3191, 0.1649, 0.3226, 0.1391, 0.1808, 0.1106, 0.1855, 0.1439, 0.326, 0.1124, 0.3312, 0.07915, 0.1907, 0.6391, 0.5335, 0.619, 0.6767, 0.5977, 0.6752, 0.6103, 0.5315, 0.7846, 0.5274, 0.788, 0.6718, 0.7735, 0.6722, 0.751, 0.5298, 0.2171, 0.7083, 0.2244, 0.6861, 0.245, 0.6802, 0.2441, 0.7092, 0.2441, 0.7092, 0.245, 0.6802, 0.2551, 0.6875, 0.26, 0.7097, 0.2424, 0.7622, 0.2434, 0.7304, 0.2593, 0.7309, 0.2583, 0.7627, 0.2154, 0.7613, 0.2164, 0.7296, 0.2434, 0.7304, 0.2424, 0.7622, 0.2434, 0.7304, 0.2441, 0.7092, 0.26, 0.7097, 0.2593, 0.7309, 0.2164, 0.7296, 0.2171, 0.7083, 0.2441, 0.7092, 0.2434, 0.7304, 0.619, 0.6767, 0.6171, 0.704, 0.5958, 0.7025, 0.5977, 0.6752, 0.788, 0.6718, 0.7963, 0.6978, 0.7759, 0.6994, 0.7735, 0.6722, 0.2583, 0.7627, 0.26, 0.914, 0.2498, 0.9217, 0.2424, 0.7622, 0.1649, 0.3226, 0.1693, 0.3496, 0.1483, 0.353, 0.1439, 0.326, 0.6464, 0.8965, 0.6638, 0.8961, 0.6633, 0.9467, 0.6459, 0.947, 0.6459, 0.947, 0.6633, 0.9467, 0.6638, 0.9565, 0.6464, 0.9569, 0.5582, 0.8761, 0.5422, 0.766, 0.5908, 0.7151, 0.5769, 0.8584, 0.2424, 0.7622, 0.2498, 0.9217, 0.2007, 0.8713, 0.2154, 0.7613, 0.777, 0.7083, 0.7671, 0.8596, 0.7496, 0.8596, 0.7496, 0.7083, 0.5769, 0.8584, 0.5908, 0.7151, 0.601, 0.7227, 0.601, 0.8743])
me_cube.materials.append(mat_material)
me_cube.use_remesh_preserve_volume = False
me_cube.use_remesh_preserve_attributes = False
me_cube.use_mirror_vertex_groups = False
me_cube.update()
me_cube_002 = bpy.data.meshes.new('Cube.002')
me_cube_002.from_pydata([(0.4668, 0.7445, -0.2234), (0.4668, 0.01963, -0.2234), (-1.0, 0.01963, -0.2234), (-1.0, 0.7445, -0.2234), (0.4668, 0.8184, 1.0), (0.4668, 0.01963, 1.0), (-1.0, 0.01963, 1.0), (-1.0, 0.8184, 1.0), (0.02192, 1.0, 2.619), (0.5288, 0.007965, 2.504), (-0.6497, 1.0, 2.589), (-1.0, 0.01963, 2.504), (0.08816, 1.0, 3.034), (0.3109, 0.007965, 3.013), (-0.6718, 1.0, 2.977), (-0.8729, 0.01963, 2.983), (0.03158, 2.415, 1.889), (-0.6329, 2.311, 1.881), (0.07135, 2.65, 2.127), (-0.7228, 2.546, 2.14), (0.004508, 2.684, 1.732), (-0.6729, 2.581, 1.724), (0.05009, 2.919, 1.969), (-0.7628, 2.816, 1.983), (-0.168, 3.845, 1.055), (-0.8454, 3.741, 1.047), (-0.1224, 4.08, 1.291), (-0.9353, 3.976, 1.305), (0.6575, 0.3858, -0.2234), (-1.219, 0.3676, -0.2234), (0.4668, 0.3748, 1.0), (-1.0, 0.3748, 1.0), (0.6004, 0.5215, 2.504), (-1.0, 0.5098, 2.504), (0.3824, 0.5215, 3.013), (-0.8729, 0.5098, 2.983), (0.4668, 0.1234, -0.2234), (0.4668, 0.1972, 1.0), (0.5646, 0.2647, 2.504), (0.3466, 0.2647, 3.013), (-1.0, 0.1234, -0.2234), (-1.0, 0.1972, 1.0), (-1.0, 0.2647, 2.504), (-0.8729, 0.2647, 2.983), (0.1098, 0.7445, -0.2234), (0.1098, 0.01963, -0.2234), (0.1098, 0.8184, 1.0), (0.1098, 0.01963, 1.0), (-0.07696, 1.0, 2.504), (0.1567, 0.0108, 2.504), (-0.07696, 1.0, 3.087), (0.1567, 0.0108, 3.087), (-0.06556, 2.39, 1.78), (-0.09204, 2.625, 2.185), (-0.09579, 2.659, 1.623), (-0.1223, 2.894, 2.028), (-0.2683, 3.82, 0.9455), (-0.2947, 4.055, 1.351), (0.2109, 0.5186, 3.087), (-0.4279, 0.9112, -2.09), (0.1838, 0.2647, 3.087), (0.1098, 0.1234, -0.2234), (-0.6744, 0.7445, -0.2234), (-0.6744, 0.01963, -0.2234), (-0.6744, 0.8184, 1.0), (-0.6744, 0.01963, 1.0), (-0.5841, 1.0, 2.504), (-0.6606, 0.01704, 2.504), (-0.5841, 1.0, 3.087), (-0.6606, 0.01704, 3.087), (-0.5689, 2.334, 1.792), (-0.5954, 2.569, 2.197), (-0.6061, 2.604, 1.634), (-0.6326, 2.839, 2.04), (-0.7786, 3.764, 0.9572), (-0.805, 3.999, 1.363), (-0.1022, 0.9112, -2.09), (-0.6744, 0.1234, -0.2234), (-0.6447, 0.5124, 3.087), (-0.6527, 0.2647, 3.087), (-0.6527, 0.2647, 3.281), (0.1838, 0.2647, 3.281), (0.1567, 0.0108, 3.281), (-0.6606, 0.01704, 3.281), (-0.6527, 0.3593, 3.322), (0.1838, 0.3593, 3.322), (0.3426, 0.0108, 3.322), (-0.8989, 0.01704, 3.322), (-0.6527, 0.3593, 4.052), (0.1838, 0.3593, 4.052), (0.3426, 0.0108, 4.052), (-0.8989, 0.01704, 4.052), (-0.6527, 0.1704, 4.26), (0.1072, 0.1774, 4.26), (0.2075, 0.0108, 4.26), (-0.7745, 0.01704, 4.26), (-0.1022, 0.9112, -1.775), (-0.4279, 0.9112, -1.775), (-0.6464, 0.5342, -1.775), (0.5783, 0.9112, -1.775), (0.7689, 0.5524, -1.775), (-0.4279, 0.29, -1.775), (-0.3808, 0.8046, -3.707), (0.5783, 0.29, -1.775), (-0.1022, 0.29, -1.775), (0.2212, 0.9112, -1.775), (-0.1289, 0.8787, -3.707), (0.2212, 0.29, -1.775), (-0.6464, 0.5342, -2.09), (0.5783, 0.9112, -2.09), (0.7689, 0.5524, -2.09), (-0.4279, 0.29, -2.09), (-0.3808, 0.8046, -4.015), (0.5783, 0.29, -2.09), (-0.1022, 0.29, -2.09), (0.2212, 0.9112, -2.09), (-0.1289, 0.8787, -4.015), (0.2212, 0.29, -2.09), (-0.6731, 0.6427, -3.707), (0.4668, 0.8787, -3.707), (0.6575, 0.661, -3.707), (-0.3761, 0.4614, -3.707), (2.255, 0.4368, -3.819), (0.4668, 0.3986, -3.707), (-0.1289, 0.3986, -3.707), (0.1098, 0.8787, -3.707), (1.706, 1.005, -3.819), (0.1098, 0.3986, -3.707), (-0.4546, 0.5762, -4.015), (0.4668, 0.8787, -4.015), (0.4668, 0.5762, -4.015), (-0.3761, 0.4614, -4.015), (-0.1289, 0.5762, -4.015), (0.4668, 0.3986, -4.015), (-0.1289, 0.3986, -4.015), (0.1098, 0.8787, -4.015), (0.1098, 0.5762, -4.015), (0.1098, 0.3986, -4.015), (2.164, 0.3259, -3.819), (2.164, 0.3259, -4.015), (1.706, 1.005, -4.015), (2.255, 0.4368, -4.015)], [], [(77, 63, 2, 40), (47, 5, 9, 49), (36, 37, 5, 1), (63, 65, 6, 2), (29, 31, 7, 3), (64, 62, 3, 7), (49, 9, 13, 51), (30, 4, 8, 32), (41, 6, 11, 42), (64, 7, 10, 66), (79, 43, 15, 69), (32, 8, 12, 34), (42, 11, 15, 43), (10, 14, 19, 17), (53, 18, 22, 55), (50, 12, 18, 53), (12, 8, 16, 18), (66, 10, 17, 70), (22, 20, 24, 26), (18, 16, 20, 22), (70, 17, 21, 72), (17, 19, 23, 21), (74, 25, 27, 75), (72, 21, 25, 74), (21, 23, 27, 25), (55, 22, 26, 57), (10, 33, 35, 14), (38, 32, 34, 39), (68, 14, 35, 78), (7, 31, 33, 10), (37, 30, 32, 38), (40, 41, 31, 29), (0, 4, 30, 28), (62, 44, 105, 96), (2, 6, 41, 40), (5, 37, 38, 9), (9, 38, 39, 13), (33, 42, 43, 35), (78, 35, 43, 79), (31, 41, 42, 33), (28, 30, 37, 36), (0, 28, 100, 99), (28, 36, 103, 100), (34, 58, 60, 39), (44, 0, 99, 105), (12, 50, 58, 34), (73, 55, 57, 75), (20, 54, 56, 24), (24, 56, 57, 26), (16, 52, 54, 20), (8, 48, 52, 16), (68, 50, 53, 71), (71, 53, 55, 73), (39, 60, 51, 13), (4, 46, 48, 8), (67, 49, 51, 69), (4, 0, 44, 46), (1, 5, 47, 45), (65, 47, 49, 67), (36, 1, 45, 61), (6, 65, 67, 11), (11, 67, 69, 15), (19, 71, 73, 23), (14, 68, 71, 19), (23, 73, 75, 27), (36, 61, 107, 103), (58, 78, 79, 60), (61, 77, 104, 107), (50, 68, 78, 58), (54, 72, 74, 56), (56, 74, 75, 57), (52, 70, 72, 54), (48, 66, 70, 52), (51, 60, 81, 82), (46, 64, 66, 48), (46, 44, 62, 64), (45, 47, 65, 63), (61, 45, 63, 77), (80, 83, 87, 84), (60, 79, 80, 81), (79, 69, 83, 80), (69, 51, 82, 83), (86, 85, 89, 90), (82, 81, 85, 86), (83, 82, 86, 87), (81, 80, 84, 85), (91, 90, 94, 95), (87, 86, 90, 91), (85, 84, 88, 89), (84, 87, 91, 88), (93, 92, 95, 94), (89, 88, 92, 93), (88, 91, 95, 92), (90, 89, 93, 94), (101, 98, 108, 111), (104, 101, 111, 114), (103, 107, 117, 113), (99, 100, 110, 109), (96, 105, 115, 76), (100, 103, 113, 110), (3, 62, 96, 97), (77, 40, 101, 104), (29, 3, 97, 98), (40, 29, 98, 101), (111, 108, 118, 121), (114, 111, 121, 124), (113, 117, 127, 123), (109, 110, 120, 119), (76, 115, 125, 106), (110, 113, 123, 120), (97, 96, 76, 59), (105, 99, 109, 115), (107, 104, 114, 117), (98, 97, 59, 108), (125, 119, 129, 135), (102, 106, 116, 112), (121, 118, 128, 131), (124, 121, 131, 134), (123, 127, 137, 133), (129, 119, 126, 140), (59, 76, 106, 102), (115, 109, 119, 125), (117, 114, 124, 127), (108, 59, 102, 118), (116, 132, 128, 112), (132, 134, 131, 128), (130, 133, 137, 136), (129, 130, 136, 135), (136, 137, 134, 132), (135, 136, 132, 116), (127, 124, 134, 137), (118, 102, 112, 128), (133, 130, 141, 139), (106, 125, 135, 116), (126, 122, 141, 140), (122, 138, 139, 141), (119, 120, 122, 126), (130, 129, 140, 141), (123, 133, 139, 138), (120, 123, 138, 122)])
me_cube_002.materials.append(mat_material)
me_cube_002.use_remesh_preserve_volume = False
me_cube_002.use_remesh_preserve_attributes = False
me_cube_002.use_mirror_vertex_groups = False
me_cube_002.update()
me_cube_001 = bpy.data.meshes.new('Cube.001')
me_cube_001.from_pydata([(1.0, 1.0, -1.0), (1.0, -1.0, -1.0), (-1.0, -1.0, -1.0), (-1.0, 1.0, -1.0), (1.0, 1.0, 1.0), (1.0, -1.0, 1.0), (-1.0, -1.0, 1.0), (-1.0, 1.0, 1.0)], [], [(0, 1, 2, 3), (4, 7, 6, 5), (0, 4, 5, 1), (1, 5, 6, 2), (2, 6, 7, 3), (4, 0, 3, 7)])
me_cube_001.materials.append(mat_material)
me_cube_001.use_remesh_preserve_volume = False
me_cube_001.use_remesh_preserve_attributes = False
me_cube_001.use_mirror_vertex_groups = False
me_cube_001.update()
arm_metarig = bpy.data.armatures.new('metarig')  # bones are not reproduced

# ---- objects
ob_metarig = bpy.data.objects.new('metarig', arm_metarig)
ob_character = bpy.data.objects.new('Character', me_cube)
ob_cube_002 = bpy.data.objects.new('Cube.002', me_cube_002)
ob_cube_001 = bpy.data.objects.new('Cube.001', me_cube_001)
ob_lamp = bpy.data.objects.new('Lamp', light_lamp)
ob_camera = bpy.data.objects.new('Camera', cam_camera)

# ---- transforms, parenting, visibility, modifiers, constraints
ob_metarig.location = (-0.08949, 0.1805, -0.06459)
ob_metarig.show_in_front = True
ob_metarig.lineart.crease_threshold = 0.0
ob_character.parent = ob_metarig
ob_character.matrix_parent_inverse = Matrix(((1.0, 0.0, 0.0, 0.08949), (0.0, 1.0, 0.0, -0.1805), (0.0, 0.0, 1.0, 0.06459), (0.0, 0.0, 0.0, 1.0)))
ob_character.location = (-0.09216, 0.1475, 0.9683)
ob_character.rotation_euler = (0.0, -0.0, -1.571)
ob_character.scale = (0.1234, 0.1969, 0.1969)
ob_character.lock_rotations_4d = False
ob_character.empty_display_type = 'ARROWS'
ob_character.lineart.crease_threshold = 0.0
_vg = ob_character.vertex_groups.new(name='spine')
for _i, _w in zip([1, 21, 28, 32, 49, 61, 119, 120, 121, 147, 158, 163, 179, 181, 195], [0.07423, 0.2905, 0.002958, 0.3261, 0.06955, 0.3207, 0.002063, 0.3272, 0.005713, 0.1077, 0.2865, 0.05973, 0.02665, 0.3287, 0.1268]): _vg.add([_i], _w, 'REPLACE')
_vg = ob_character.vertex_groups.new(name='spine.001')
for _i, _w in zip([2, 3, 20, 22, 23, 24, 25, 28, 29, 30, 33, 34, 37, 51, 119, 122, 123, 124, 125, 127, 129, 148, 149, 154, 155, 156, 159, 160, 163, 164, 165, 167, 182, 183, 185], [0.2599, 0.4699, 0.005311, 0.718, 0.8006, 0.02121, 0.0002012, 0.01266, 0.799, 0.02382, 0.8715, 0.006349, 0.2125, 0.5056, 0.01972, 0.1529, 0.8192, 0.9045, 0.4534, 0.01236, 0.0004657, 0.3518, 0.7888, 0.004087, 0.6413, 0.006611, 0.8646, 0.006836, 0.02612, 0.1609, 0.8801, 0.0239, 0.4794, 0.9233, 0.004777]): _vg.add([_i], _w, 'REPLACE')
_vg = ob_character.vertex_groups.new(name='spine.002')
_vg = ob_character.vertex_groups.new(name='spine.003')
for _i, _w in zip([24, 25, 27, 30, 34, 35, 48, 62, 63, 64, 66, 127, 129, 131, 133, 150, 151, 153, 156, 160, 161, 167, 169, 178, 185, 187, 196, 197, 198, 200, 201, 202, 205], [0.1945, 0.2174, 0.1952, 0.5405, 0.658, 0.6318, 0.003419, 0.1473, 0.5154, 0.1727, 0.09837, 0.7057, 0.8344, 0.02719, 0.8237, 0.1857, 0.2073, 0.1824, 0.5316, 0.6451, 0.6116, 0.7839, 0.08213, 0.001989, 0.8953, 0.8002, 0.1345, 0.4888, 0.1716, 0.0275, 0.1755, 0.101, 0.1732]): _vg.add([_i], _w, 'REPLACE')
_vg = ob_character.vertex_groups.new(name='spine.004')
for _i, _w in zip([27, 35, 48, 62, 63, 64, 65, 66, 67, 68, 69, 70, 71, 133, 153, 161, 169, 178, 187, 196, 197, 198, 199, 200, 201, 202, 203, 204, 205, 206, 207, 208, 209, 210, 211, 212, 213], [0.004458, 0.06551, 0.1068, 0.03864, 0.1956, 0.6555, 0.6804, 0.7331, 0.7615, 0.1027, 0.0764, 0.09041, 0.07106, 0.04917, 0.0042, 0.06843, 0.1369, 0.1041, 0.1051, 0.03756, 0.2006, 0.6424, 0.6664, 0.7551, 0.6884, 0.7165, 0.7448, 0.8461, 0.6147, 0.1052, 0.08163, 0.03483, 0.08732, 0.09138, 0.0728, 0.06453, 0.08825]): _vg.add([_i], _w, 'REPLACE')
_vg = ob_character.vertex_groups.new(name='spine.005')
_vg = ob_character.vertex_groups.new(name='spine.006')
for _i, _w in zip([64, 65, 66, 67, 68, 69, 70, 71, 198, 199, 200, 201, 202, 203, 204, 205, 206, 207, 208, 209, 210, 211, 212, 213], [0.07199, 0.05554, 0.1032, 0.08627, 0.8726, 0.908, 0.8861, 0.9135, 0.07658, 0.05909, 0.02291, 0.06929, 0.109, 0.0911, 0.05754, 0.1449, 0.868, 0.9003, 0.9509, 0.8844, 0.8844, 0.9109, 0.9217, 0.887]): _vg.add([_i], _w, 'REPLACE')
_vg = ob_character.vertex_groups.new(name='shoulder.L')
for _i, _w in zip([4, 5, 6, 7, 24, 25, 26, 27, 30, 31, 34, 35, 38, 39, 46, 48, 52, 53, 62, 63, 64, 65, 66, 67, 127, 131, 133, 169, 200], [0.1248, 0.0964, 0.8429, 0.8887, 0.1043, 0.05831, 0.894, 0.6462, 0.08883, 0.879, 0.01301, 0.213, 0.08317, 0.9192, 0.9375, 0.8074, 0.07078, 0.952, 0.7558, 0.2315, 0.07834, 0.2009, 0.05096, 0.1167, 0.007389, 0.05026, 0.02331, 0.05922, 0.02108]): _vg.add([_i], _w, 'REPLACE')
_vg = ob_character.vertex_groups.new(name='upper_arm.L')
for _i, _w in zip([2, 3, 4, 5, 6, 7, 9, 24, 25, 27, 30, 34, 37, 38, 39, 51, 52, 53], [0.005666, 0.00301, 0.7944, 0.8375, 0.144, 0.09304, 3.066e-05, 0.1479, 0.1299, 0.03434, 0.06034, 0.04487, 0.01682, 0.8144, 0.07151, 0.02919, 0.841, 0.03197]): _vg.add([_i], _w, 'REPLACE')
_vg = ob_character.vertex_groups.new(name='forearm.L')
for _i, _w in zip([8, 9, 10, 11, 12, 13, 14, 15, 17, 19, 38, 40, 41, 42, 43, 45, 54, 55, 56, 57, 58, 59], [0.9857, 0.9711, 1.002, 0.988, 0.9946, 0.9984, 0.9672, 0.9732, 0.05969, 0.04151, 0.007059, 0.9951, 0.9874, 0.9812, 0.9825, 0.02751, 0.9933, 0.9832, 0.9748, 0.9822, 0.006369, 0.05316]): _vg.add([_i], _w, 'REPLACE')
_vg = ob_character.vertex_groups.new(name='hand.L')
for _i, _w in zip([14, 15, 16, 17, 18, 19, 44, 45, 58, 59], [0.01584, 0.002124, 0.9805, 0.9403, 0.9831, 0.9542, 0.9906, 0.9612, 0.9718, 0.9468]): _vg.add([_i], _w, 'REPLACE')
_vg = ob_character.vertex_groups.new(name='shoulder.R')
for _i, _w in zip([30, 31, 48, 65, 126, 127, 128, 130, 131, 132, 133, 150, 151, 152, 153, 156, 157, 160, 161, 166, 167, 168, 169, 176, 178, 184, 186, 187, 196, 197, 198, 199, 200, 201, 202, 203, 204, 205], [0.01836, 0.06743, 0.04029, 0.02429, 0.1119, 0.07495, 0.01409, 0.8097, 0.8843, 0.2617, 0.0462, 0.107, 0.03964, 0.8939, 0.5966, 0.11, 0.9362, 0.006509, 0.2128, 0.0677, 0.08593, 0.8616, 0.7095, 0.9356, 0.8495, 0.005172, 0.7097, 0.0561, 0.7351, 0.2463, 0.09194, 0.2379, 0.1326, 0.03714, 0.06234, 0.1383, 0.06235, 0.02849]): _vg.add([_i], _w, 'REPLACE')
_vg = ob_character.vertex_groups.new(name='upper_arm.R')
for _i, _w in zip([122, 125, 126, 128, 130, 132, 150, 151, 152, 153, 156, 160, 161, 164, 166, 168, 182, 184, 186, 196], [0.007495, 0.004958, 0.8113, 0.9089, 0.1776, 0.7193, 0.1464, 0.1415, 0.003675, 0.1065, 0.0606, 0.05397, 0.02129, 0.01867, 0.8346, 0.1291, 0.03098, 0.8911, 0.2828, 0.05456]): _vg.add([_i], _w, 'REPLACE')
_vg = ob_character.vertex_groups.new(name='forearm.R')
for _i, _w in zip([134, 135, 136, 137, 138, 139, 140, 141, 143, 145, 166, 170, 171, 172, 173, 175, 188, 189, 190, 191, 192, 193], [0.9863, 0.9726, 1.002, 0.9874, 0.995, 0.9989, 0.9658, 0.9721, 0.06207, 0.04685, 0.004601, 0.9957, 0.9867, 0.9825, 0.9812, 0.03451, 0.9943, 0.9823, 0.976, 0.9811, 0.01067, 0.05588]): _vg.add([_i], _w, 'REPLACE')
_vg = ob_character.vertex_groups.new(name='hand.R')
for _i, _w in zip([140, 141, 142, 143, 144, 145, 174, 175, 192, 193], [0.01855, 0.004007, 0.9759, 0.9379, 0.9795, 0.9516, 0.9877, 0.9577, 0.9697, 0.9441]): _vg.add([_i], _w, 'REPLACE')
_vg = ob_character.vertex_groups.new(name='breast.L')
for _i, _w in zip([4, 5, 24, 25, 26, 27, 30, 34, 35, 38, 127, 129], [0.02601, 0.01601, 0.4759, 0.5434, 0.02946, 0.07268, 0.1941, 0.1967, 0.02791, 0.001893, 0.05458, 0.03805]): _vg.add([_i], _w, 'REPLACE')
_vg = ob_character.vertex_groups.new(name='breast.R')
for _i, _w in zip([126, 127, 128, 129, 150, 151, 152, 153, 156, 160, 161, 166, 167], [0.02563, 0.05747, 0.01127, 0.04258, 0.4947, 0.5574, 0.0373, 0.07302, 0.2046, 0.2072, 0.03268, 0.000351, 0.001599]): _vg.add([_i], _w, 'REPLACE')
_vg = ob_character.vertex_groups.new(name='pelvis.L')
for _i, _w in zip([1, 2, 3, 21, 22, 23, 28, 29, 32, 33, 37, 49, 50, 51, 61, 119, 120, 121, 123, 147, 158, 163, 179, 181, 195], [0.0856, 0.6382, 0.4039, 0.2928, 0.1728, 0.1135, 0.0119, 0.08352, 0.3265, 0.05664, 0.6815, 0.07137, 0.01834, 0.3641, 0.3208, 0.007471, 0.3273, 0.005858, 0.007143, 0.1079, 0.2865, 0.0612, 0.02828, 0.3287, 0.1269]): _vg.add([_i], _w, 'REPLACE')
_vg = ob_character.vertex_groups.new(name='pelvis.R')
for _i, _w in zip([1, 20, 21, 22, 28, 29, 32, 49, 61, 118, 119, 120, 121, 122, 123, 124, 125, 146, 147, 148, 149, 150, 154, 155, 158, 159, 163, 164, 165, 166, 179, 181, 182, 195], [0.07455, 0.05214, 0.2908, 0.0007341, 0.1374, 0.04346, 0.3272, 0.1871, 0.3258, 0.02348, 0.2457, 0.3328, 0.04185, 0.7485, 0.0936, 0.004322, 0.4155, 0.072, 0.1319, 0.5536, 0.118, 0.000145, 0.1532, 0.2717, 0.3385, 0.06075, 0.3869, 0.7335, 0.04781, 0.000301, 0.2332, 0.3371, 0.3859, 0.6444]): _vg.add([_i], _w, 'REPLACE')
_vg = ob_character.vertex_groups.new(name='thigh.L')
for _i, _w in zip([0, 1, 2, 3, 20, 21, 22, 28, 29, 36, 37, 47, 49, 50, 51, 60, 61, 72, 73, 74, 75, 76, 77, 79, 80, 81, 83, 84, 85, 86, 87, 89, 90, 91, 93, 119, 146, 154, 163, 179], [0.9276, 0.7462, 0.04365, 0.05194, 0.8281, 0.1133, 0.02233, 0.6179, 0.001836, 0.9526, 0.05154, 0.0916, 0.5419, 0.9011, 0.05876, 0.07833, 0.003115, 0.9219, 0.9098, 0.8891, 0.8638, 0.8503, 0.8916, 0.8615, 0.9122, 0.9092, 0.89, 0.09416, 0.1341, 0.1469, 0.09737, 0.1396, 0.08911, 0.09914, 0.1095, 0.3254, 0.05348, 0.1443, 0.2205, 0.1004]): _vg.add([_i], _w, 'REPLACE')
_vg = ob_character.vertex_groups.new(name='shin.L')
for _i, _w in zip([47, 60, 72, 73, 74, 75, 76, 77, 78, 79, 80, 81, 82, 83, 84, 85, 86, 87, 88, 89, 90, 91, 92, 93, 94, 95, 96, 97, 99, 100, 101, 102, 103, 104, 105, 106, 107, 109, 110, 111, 113, 116], [0.9052, 0.915, 0.07865, 0.0903, 0.0891, 0.1309, 0.1404, 0.08425, 0.9357, 0.1263, 0.07573, 0.0892, 0.7252, 0.0982, 0.9024, 0.8427, 0.8258, 0.8973, 0.1584, 0.8368, 0.9026, 0.8864, 0.1135, 0.874, 0.9733, 0.1186, 0.07919, 0.9364, 0.1347, 0.7346, 0.3413, 0.01232, 0.3482, 0.1215, 0.06145, 0.1742, 0.1319, 0.09401, 0.1097, 0.072, 0.07349, 0.01271]): _vg.add([_i], _w, 'REPLACE')
_vg = ob_character.vertex_groups.new(name='foot.L')
for _i, _w in zip([78, 82, 86, 88, 92, 94, 95, 96, 97, 98, 99, 100, 101, 102, 103, 104, 105, 106, 107, 108, 109, 110, 111, 112, 113, 114, 115, 116, 117], [0.06299, 0.2701, 0.0006608, 0.8401, 0.8824, 0.002157, 0.8536, 0.8703, 0.06239, 0.1901, 0.8389, 0.261, 0.6479, 0.2545, 0.6416, 0.8782, 0.8874, 0.7628, 0.8672, 0.9781, 0.8596, 0.8872, 0.9162, 0.982, 0.917, 0.2171, 0.2145, 0.2543, 0.1892]): _vg.add([_i], _w, 'REPLACE')
_vg = ob_character.vertex_groups.new(name='toe.L')
for _i, _w in zip([95, 96, 98, 102, 105, 106, 109, 114, 115, 116, 117], [0.0001818, 0.04485, 0.7946, 0.7138, 0.05057, 0.06241, 0.04103, 0.7633, 0.7654, 0.7139, 0.7931]): _vg.add([_i], _w, 'REPLACE')
_vg = ob_character.vertex_groups.new(name='heel.02.L')
_vg = ob_character.vertex_groups.new(name='thigh.R')
for _i, _w in zip([20, 28, 49, 118, 119, 121, 122, 125, 146, 147, 148, 149, 154, 155, 158, 162, 163, 164, 177, 179, 180, 182, 194, 195, 214, 215, 216, 217, 218, 219, 221, 222, 223, 225, 226, 227, 228, 229, 231, 232, 233, 235], [0.05608, 0.1502, 0.1058, 0.93, 0.334, 0.8761, 0.04697, 0.06134, 0.8346, 0.6286, 0.02581, 0.01386, 0.6309, 0.004551, 0.08022, 0.9575, 0.2296, 0.05386, 0.0924, 0.5661, 0.9411, 0.06598, 0.07953, 0.08635, 0.9156, 0.9048, 0.9, 0.8611, 0.851, 0.8992, 0.8646, 0.9189, 0.9043, 0.8952, 0.09463, 0.1347, 0.1466, 0.09686, 0.1389, 0.08781, 0.1003, 0.1083]): _vg.add([_i], _w, 'REPLACE')
_vg = ob_character.vertex_groups.new(name='shin.R')
for _i, _w in zip([177, 194, 214, 215, 216, 217, 218, 219, 220, 221, 222, 223, 224, 225, 226, 227, 228, 229, 230, 231, 232, 233, 234, 235, 236, 237, 238, 239, 241, 242, 243, 245, 246, 248, 249, 250, 251, 252, 253, 254, 255], [0.9048, 0.9139, 0.08359, 0.09402, 0.08817, 0.1333, 0.14, 0.08074, 0.9762, 0.1239, 0.07094, 0.09327, 0.7639, 0.0942, 0.9026, 0.8419, 0.8261, 0.8977, 0.1302, 0.8379, 0.9038, 0.885, 0.07407, 0.8756, 0.9704, 0.1117, 0.07722, 0.8893, 0.1336, 0.6942, 0.3415, 0.3488, 0.153, 0.02071, 0.1703, 0.05367, 0.05311, 0.1446, 0.02699, 0.01952, 0.09407]): _vg.add([_i], _w, 'REPLACE')
_vg = ob_character.vertex_groups.new(name='foot.R')
for _i, _w in zip([224, 228, 230, 234, 236, 237, 238, 239, 240, 241, 242, 243, 244, 245, 246, 247, 248, 249, 250, 251, 252, 253, 254, 255, 256, 257, 258, 259], [0.2325, 0.0006176, 0.8691, 0.924, 0.007609, 0.8617, 0.8716, 0.1082, 0.1968, 0.8374, 0.2996, 0.6491, 0.2539, 0.6388, 0.8458, 0.9347, 0.9013, 0.8272, 0.9425, 0.8938, 0.8489, 0.9546, 0.9519, 0.8903, 0.2245, 0.2233, 0.2587, 0.1972]): _vg.add([_i], _w, 'REPLACE')
_vg = ob_character.vertex_groups.new(name='toe.R')
for _i, _w in zip([238, 240, 241, 244, 247, 248, 251, 256, 257, 258, 259], [0.04618, 0.7937, 0.0009521, 0.7247, 0.0309, 0.06272, 0.052, 0.7616, 0.7642, 0.7252, 0.792]): _vg.add([_i], _w, 'REPLACE')
_vg = ob_character.vertex_groups.new(name='heel.02.R')
_m = ob_character.modifiers.new('Armature', 'ARMATURE')
_m.object = ob_metarig
ob_cube_002.location = (0.0, 3.035, 1.05)
ob_cube_002.scale = (0.1234, 0.1969, 0.1969)
ob_cube_002.lock_rotations_4d = False
ob_cube_002.empty_display_type = 'ARROWS'
ob_cube_002.lineart.crease_threshold = 0.0
_m = ob_cube_002.modifiers.new('Mirror', 'MIRROR')
_m.use_axis = (False, True, False)
_m.merge_threshold = 0.1
ob_cube_001.location = (0.0, 3.2, 1.05)
ob_cube_001.lock_rotations_4d = False
ob_cube_001.empty_display_type = 'ARROWS'
ob_cube_001.lineart.crease_threshold = 0.0
ob_lamp.location = (4.076, 1.005, 5.904)
ob_lamp.rotation_euler = (0.6503, 0.05522, 1.866)
ob_lamp.lock_rotations_4d = False
ob_lamp.empty_display_type = 'ARROWS'
ob_lamp.color = (0.0, 0.0, 0.0, 0.0)
ob_lamp.lineart.crease_threshold = 0.0
ob_camera.location = (7.481, -6.508, 5.344)
ob_camera.rotation_euler = (1.109, 0.0, 0.8149)
ob_camera.lock_rotations_4d = False
ob_camera.empty_display_type = 'ARROWS'
ob_camera.color = (0.0, 0.0, 0.0, 0.0)
ob_camera.display_type = 'WIRE'
ob_camera.lineart.crease_threshold = 0.0

# ---- collection membership
col_collection_1.objects.link(ob_metarig)
col_collection_1.objects.link(ob_character)
col_collection_1.objects.link(ob_cube_002)
col_collection_1.objects.link(ob_cube_001)
col_collection_1.objects.link(ob_lamp)
col_collection_1.objects.link(ob_camera)

# ---- scene / render settings (as saved in the file)
scene.camera = ob_camera
scene.frame_start = 1; scene.frame_end = 60; scene.frame_set(5)
scene.render.engine = 'BLENDER_EEVEE_NEXT'
scene.render.resolution_percentage = 50
scene.render.dither_intensity = 0.0
scene.cycles.use_denoising = False
scene.cycles.samples = 128
scene.cycles.sampling_pattern = 'TABULATED_SOBOL'
scene.cycles.use_adaptive_sampling = False
scene.cycles.use_light_tree = False
scene.cycles.blur_glossy = 0.0
scene.cycles.sample_clamp_indirect = 0.0
scene.view_settings.view_transform = 'Standard'
bpy.context.view_layer.update()

